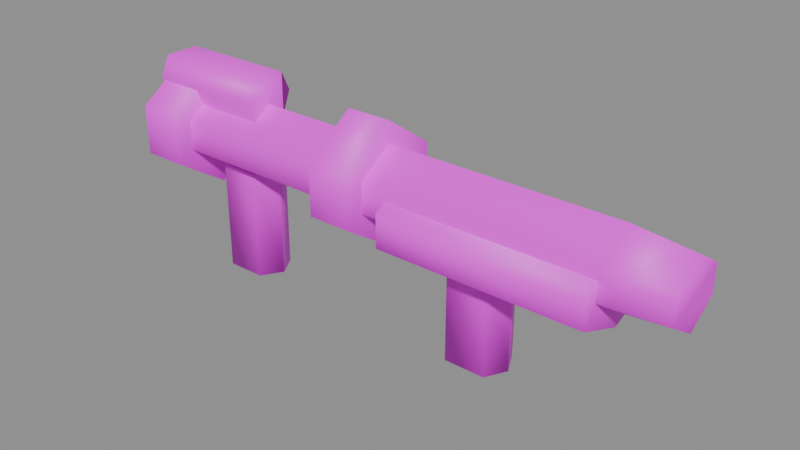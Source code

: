# Source: g_prox.blend  (saved by Blender 5.2.45; exported with 4.5.12 LTS)
import bpy
from mathutils import Matrix  # noqa: F401  (used for matrix-valued properties, if any)

bpy.ops.wm.read_factory_settings(use_empty=True)
scene = bpy.context.scene
scene.name = 'Scene'

# ---- collections
col_anchors = bpy.data.collections.new('anchors'); scene.collection.children.link(col_anchors)

# ---- images (referenced by path relative to the original .blend; pixels are not part of the script)
import os
ASSET_DIR = os.environ.get("B2B_ASSET_DIR", "")  # directory of the original .blend (textures are referenced by path, not embedded)
HERE = os.path.dirname(os.path.abspath(__file__))  # packed textures are extracted next to this script under _unpacked/

def load_image(name, relpath, width, height, colorspace="sRGB"):
    """Load a texture the original file referenced (path relative to the .blend, or extracted next to this script)."""
    p = next((c for c in (os.path.join(HERE, relpath), os.path.join(ASSET_DIR, relpath)) if relpath and os.path.exists(c)), "")
    if p:
        img = bpy.data.images.load(p, check_existing=True)
        img.name = name
    else:  # same state as the original file: an image datablock whose file is absent (Cycles renders it pink)
        img = bpy.data.images.new(name, width, height)
        img.source = "FILE"
        img.filepath = "//" + (relpath or name)
    img.colorspace_settings.name = colorspace
    return img
img_g_prox_skin0 = load_image('g_prox_skin0', 'g_prox_skin0.png', 1024, 1024, 'sRGB')

# ---- materials (node trees are filled in below, after node groups)
mat_g_prox = bpy.data.materials.new('g_prox')

# ---- material node trees
mat_g_prox.use_nodes = True; mat_g_prox.node_tree.nodes.clear()
_N = mat_g_prox.node_tree.nodes; _L = mat_g_prox.node_tree.links
n0 = _N.new('ShaderNodeBsdfPrincipled'); n0.name = 'Principled BSDF'; n0.location = (-200, 100)
n0.inputs[10].default_value = 0.005
n1 = _N.new('ShaderNodeOutputMaterial'); n1.name = 'Material Output'; n1.location = (200, 100)
n2 = _N.new('ShaderNodeTexImage'); n2.name = 'Image Texture'; n2.location = (0, 0)
n2.image = img_g_prox_skin0
n2.interpolation = 'Closest'
_L.new(n0.outputs[0], n1.inputs[0])
_L.new(n2.outputs[0], n0.inputs[0])
n1.is_active_output = True

# ---- meshes
me_g_prox = bpy.data.meshes.new('g_prox')
me_g_prox.from_pydata([(-5.974, -0.01137, 22.3), (-6.698, 1.171, 22.3), (-6.698, -1.194, 22.3), (-8.873, 1.171, 22.3), (-9.356, -0.01137, 22.3), (-8.873, -1.194, 22.3), (-9.356, -0.01137, 28.36), (-6.698, -1.194, 28.36), (-8.873, -1.194, 28.36), (-6.698, 1.171, 28.36), (-5.974, -0.01137, 28.36), (-8.873, 1.171, 28.36), (3.085, -2.695, 29.81), (14.32, -2.695, 29.81), (14.32, -2.695, 27.97), (14.32, 2.673, 27.97), (14.32, -0.01137, 30.91), (14.32, 2.673, 29.81), (3.085, -0.01137, 26.91), (3.085, -2.695, 27.97), (14.32, -0.01137, 26.91), (3.085, 2.673, 27.97), (3.085, -0.01137, 30.91), (3.085, 2.673, 29.81), (-12.98, -0.01137, 26.52), (-10.44, -2.9, 28.45), (-10.44, -0.01137, 26.52), (-12.98, -0.01137, 33.19), (-12.98, -2.9, 28.45), (-10.44, -0.01137, 33.19), (-12.98, 2.9, 28.45), (-12.98, 2.9, 31.17), (-10.44, 2.9, 28.45), (-10.44, -2.9, 31.17), (-12.98, -2.9, 31.17), (-10.44, 2.9, 31.17), (-13.1, 1.49, 32.4), (-13.1, 0.9894, 33.5), (-13.1, 0.9894, 31.17), (-13.1, -0.9894, 33.5), (-13.1, -1.49, 32.4), (-13.1, -0.9894, 31.17), (-6.457, -1.49, 32.4), (-6.457, 0.9894, 31.17), (-6.457, -0.9894, 31.17), (-6.457, 0.9894, 33.5), (-6.457, 1.49, 32.4), (-6.457, -0.9894, 33.5), (-0.9008, -0.01137, 26.52), (1.636, -2.9, 28.45), (1.636, -0.01137, 26.52), (-0.9008, -0.01137, 33.19), (-0.9008, -2.9, 28.45), (1.636, -0.01137, 33.19), (-0.9008, 2.9, 28.45), (-0.9008, 2.9, 31.17), (1.636, 2.9, 28.45), (1.636, -2.9, 31.17), (-0.9008, -2.9, 31.17), (1.636, 2.9, 31.17), (17.7, -0.01137, 31.66), (17.7, 1.695, 30.6), (17.7, -1.717, 30.6), (-12.25, 1.99, 29.02), (-12.25, -0.01137, 27.7), (-2.954, 1.99, 29.02), (5.259, -0.01137, 27.7), (5.259, -1.99, 29.02), (14.44, -1.99, 29.02), (-12.25, -1.99, 29.02), (-12.25, -1.99, 30.69), (-2.954, -1.99, 30.69), (14.44, 1.99, 29.02), (5.259, 1.99, 29.02), (-2.954, -0.01137, 32.01), (-12.25, -0.01137, 32.01), (-12.25, 1.99, 30.69), (17.7, -1.717, 29.06), (14.44, -0.01137, 32.01), (14.44, -1.99, 30.69), (14.44, -0.01137, 27.7), (17.7, -0.01137, 27.97), (17.7, 1.695, 29.06), (-2.954, -1.99, 29.02), (5.259, -1.99, 30.69), (5.259, 1.99, 30.69), (14.44, 1.99, 30.69), (-2.954, 1.99, 30.69), (5.259, -0.01137, 32.01), (-2.954, -0.01137, 27.7), (9.004, -0.01137, 22.3), (8.4, 1.171, 22.3), (8.4, -1.194, 22.3), (6.105, 1.171, 22.3), (5.622, -0.01137, 22.3), (6.105, -1.194, 22.3), (5.622, -0.01137, 27.79), (8.4, -1.194, 27.79), (6.105, -1.194, 27.79), (8.4, 1.171, 27.79), (9.004, -0.01137, 27.79), (6.105, 1.171, 27.79)], [], [(0, 2, 1), (3, 5, 4), (6, 8, 7), (0, 7, 2), (5, 2, 8), (2, 5, 1), (7, 10, 9), (9, 6, 7), (3, 4, 6), (11, 6, 9), (0, 10, 7), (8, 2, 7), (9, 1, 11), (1, 9, 0), (11, 1, 3), (6, 5, 8), (1, 5, 3), (6, 4, 5), (3, 6, 11), (0, 9, 10), (12, 14, 13), (15, 17, 16), (18, 14, 19), (15, 20, 18), (15, 18, 21), (19, 12, 22), (15, 21, 17), (20, 15, 16), (16, 12, 13), (17, 21, 23), (16, 23, 22), (21, 18, 22), (14, 12, 19), (18, 20, 14), (22, 23, 21), (16, 22, 12), (13, 14, 16), (17, 23, 16), (14, 20, 16), (22, 18, 19), (24, 26, 25), (27, 24, 28), (26, 29, 25), (27, 31, 30), (29, 26, 32), (25, 33, 28), (29, 27, 34), (29, 34, 33), (29, 32, 35), (32, 26, 24), (29, 33, 25), (28, 33, 34), (31, 35, 30), (32, 24, 30), (30, 35, 32), (24, 25, 28), (28, 34, 27), (27, 30, 24), (35, 31, 29), (29, 31, 27), (36, 38, 37), (39, 41, 40), (42, 44, 43), (36, 43, 38), (41, 38, 44), (38, 41, 37), (43, 46, 45), (45, 42, 43), (39, 40, 42), (47, 42, 45), (36, 46, 43), (44, 38, 43), (45, 37, 47), (37, 45, 36), (47, 37, 39), (42, 41, 44), (37, 41, 39), (42, 40, 41), (39, 42, 47), (36, 45, 46), (48, 50, 49), (51, 48, 52), (50, 53, 49), (51, 55, 54), (53, 50, 56), (49, 57, 52), (53, 51, 58), (53, 58, 57), (53, 56, 59), (56, 50, 48), (53, 57, 49), (52, 57, 58), (55, 59, 54), (56, 48, 54), (54, 59, 56), (48, 49, 52), (52, 58, 51), (51, 54, 48), (59, 55, 53), (53, 55, 51), (60, 62, 61), (63, 65, 64), (66, 68, 67), (69, 71, 70), (72, 66, 73), (74, 75, 70), (74, 70, 71), (76, 64, 70), (62, 68, 77), (78, 79, 60), (80, 82, 81), (83, 84, 71), (74, 76, 75), (66, 80, 68), (65, 85, 73), (64, 83, 69), (79, 68, 62), (86, 85, 78), (87, 76, 74), (88, 87, 74), (82, 77, 81), (64, 89, 83), (63, 87, 65), (67, 84, 83), (72, 73, 86), (72, 61, 82), (78, 84, 79), (63, 64, 76), (78, 85, 88), (87, 85, 65), (77, 80, 81), (89, 67, 83), (83, 71, 69), (64, 65, 89), (84, 68, 79), (64, 69, 70), (72, 80, 66), (80, 72, 82), (70, 75, 76), (73, 66, 89), (68, 84, 67), (86, 60, 61), (68, 80, 77), (89, 66, 67), (72, 86, 61), (88, 71, 84), (78, 88, 84), (86, 78, 60), (85, 87, 88), (61, 77, 82), (76, 87, 63), (62, 77, 61), (88, 74, 71), (86, 73, 85), (60, 79, 62), (73, 89, 65), (90, 92, 91), (93, 95, 94), (96, 98, 97), (90, 97, 92), (95, 92, 98), (92, 95, 91), (97, 100, 99), (99, 96, 97), (93, 94, 96), (101, 96, 99), (90, 100, 97), (98, 92, 97), (99, 91, 101), (91, 99, 90), (101, 91, 93), (96, 95, 98), (91, 95, 93), (96, 94, 95), (93, 96, 101), (90, 99, 100)])
me_g_prox.polygons.foreach_set('use_smooth', [True] * 176)
_k = set([(0, 1), (0, 10), (1, 3), (3, 4), (4, 6), (6, 8), (7, 8), (7, 10), (12, 19), (12, 22), (15, 17), (15, 20), (16, 17), (16, 22), (18, 19), (18, 20), (24, 26), (24, 28), (26, 32), (27, 29), (27, 34), (28, 34), (29, 35), (32, 35), (36, 37), (36, 38), (37, 38), (37, 39), (37, 45), (39, 40), (40, 41), (41, 44), (43, 44), (43, 45), (48, 50), (48, 52), (50, 56), (51, 53), (51, 58), (52, 58), (53, 59), (56, 59), (60, 61), (60, 78), (61, 82), (64, 69), (64, 89), (66, 80), (66, 89), (69, 70), (70, 75), (74, 75), (74, 88), (78, 88), (80, 81), (81, 82), (90, 91), (90, 100), (91, 93), (93, 94), (94, 96), (96, 98), (97, 98), (97, 100)])
me_g_prox.attributes.new('sharp_edge', 'BOOLEAN', 'EDGE').data.foreach_set('value', [ (min(e.vertices), max(e.vertices)) in _k for e in me_g_prox.edges])
_uv = me_g_prox.uv_layers.new(name='UVMap')
_uv.uv.foreach_set('vector', [0.6897, 0.1615, 0.7031, 0.1821, 0.7031, 0.1462, 0.7612, 0.1462, 0.7612, 0.1821, 0.7746, 0.1615, 0.2746, 0.3256, 0.2612, 0.3462, 0.2031, 0.3462, 0.6897, 0.1615, 0.7031, 0.3462, 0.7031, 0.1821, 0.7612, 0.1821, 0.7031, 0.1821, 0.7612, 0.3462, 0.7031, 0.1821, 0.7612, 0.1821, 0.7031, 0.1462, 0.2031, 0.3462, 0.1897, 0.3256, 0.2031, 0.3103, 0.2031, 0.3103, 0.2746, 0.3256, 0.2031, 0.3462, 0.2612, 0.1462, 0.2746, 0.1615, 0.2746, 0.3256, 0.2612, 0.3103, 0.2746, 0.3256, 0.2031, 0.3103, 0.6897, 0.1615, 0.6897, 0.3256, 0.7031, 0.3462, 0.7612, 0.3462, 0.7031, 0.1821, 0.7031, 0.3462, 0.2031, 0.3103, 0.2031, 0.1462, 0.2612, 0.3103, 0.2031, 0.1462, 0.2031, 0.3103, 0.1897, 0.1615, 0.2612, 0.3103, 0.2031, 0.1462, 0.2612, 0.1462, 0.7746, 0.3256, 0.7612, 0.1821, 0.7612, 0.3462, 0.7031, 0.1462, 0.7612, 0.1821, 0.7612, 0.1462, 0.7746, 0.3256, 0.7746, 0.1615, 0.7612, 0.1821, 0.2612, 0.1462, 0.2746, 0.3256, 0.2612, 0.3103, 0.1897, 0.1615, 0.2031, 0.3103, 0.1897, 0.3256, 0.8862, 0.4897, 0.9308, 0.1718, 0.8862, 0.1718, 0.9353, 0.1, 0.8862, 0.1, 0.8638, 0.1359, 0.9576, 0.459, 0.9308, 0.1718, 0.9353, 0.4897, 0.4353, 0.1, 0.4576, 0.1359, 0.4576, 0.459, 0.4353, 0.1, 0.4576, 0.459, 0.4353, 0.4231, 0.4353, 0.4897, 0.3862, 0.4897, 0.3638, 0.459, 0.4353, 0.1, 0.4353, 0.4231, 0.3862, 0.1, 0.9576, 0.1359, 0.9353, 0.1, 0.8638, 0.1359, 0.8638, 0.1359, 0.8862, 0.4897, 0.8862, 0.1718, 0.3862, 0.1, 0.4353, 0.4231, 0.3862, 0.4231, 0.3638, 0.1359, 0.3862, 0.4231, 0.3638, 0.459, 0.4353, 0.4231, 0.4576, 0.459, 0.3638, 0.459, 0.9308, 0.1718, 0.8862, 0.4897, 0.9353, 0.4897, 0.9576, 0.459, 0.9576, 0.1359, 0.9308, 0.1718, 0.3638, 0.459, 0.3862, 0.4231, 0.4353, 0.4231, 0.8638, 0.1359, 0.8638, 0.459, 0.8862, 0.4897, 0.8862, 0.1718, 0.9308, 0.1718, 0.8638, 0.1359, 0.3862, 0.1, 0.3862, 0.4231, 0.3638, 0.1359, 0.9308, 0.1718, 0.9576, 0.1359, 0.8638, 0.1359, 0.3638, 0.459, 0.4576, 0.459, 0.4353, 0.4897, 0.8281, 0.6846, 0.8281, 0.6179, 0.779, 0.6487, 0.1585, 0.6846, 0.3281, 0.6846, 0.279, 0.7205, 0.8281, 0.6179, 0.6585, 0.6179, 0.779, 0.6487, 0.1585, 0.6846, 0.2076, 0.6487, 0.279, 0.6487, 0.6585, 0.6179, 0.8281, 0.6179, 0.779, 0.5718, 0.779, 0.6487, 0.7076, 0.6487, 0.779, 0.7205, 0.6585, 0.6179, 0.6585, 0.6846, 0.7076, 0.7205, 0.6585, 0.6179, 0.7076, 0.7205, 0.7076, 0.6487, 0.6585, 0.6179, 0.779, 0.5718, 0.7076, 0.5718, 0.279, 0.5718, 0.3281, 0.6179, 0.3281, 0.6846, 0.6585, 0.6179, 0.7076, 0.6487, 0.779, 0.6487, 0.779, 0.7205, 0.7076, 0.6487, 0.7076, 0.7205, 0.2076, 0.6487, 0.2076, 0.5718, 0.279, 0.6487, 0.279, 0.5718, 0.3281, 0.6846, 0.279, 0.6487, 0.279, 0.6487, 0.2076, 0.5718, 0.279, 0.5718, 0.8281, 0.6846, 0.779, 0.6487, 0.779, 0.7205, 0.279, 0.7205, 0.2076, 0.7205, 0.1585, 0.6846, 0.1585, 0.6846, 0.279, 0.6487, 0.3281, 0.6846, 0.2076, 0.5718, 0.2076, 0.6487, 0.1585, 0.6179, 0.1585, 0.6179, 0.2076, 0.6487, 0.1585, 0.6846, 0.9263, 0.7513, 0.9531, 0.7513, 0.8996, 0.7513, 0.3996, 0.8026, 0.4531, 0.8026, 0.4263, 0.8026, 0.9263, 0.6077, 0.9531, 0.6077, 0.9531, 0.5564, 0.4263, 0.7513, 0.4531, 0.5564, 0.4531, 0.7513, 0.4531, 0.8026, 0.4531, 0.7513, 0.4531, 0.6077, 0.4531, 0.7513, 0.4531, 0.8026, 0.3996, 0.7513, 0.4531, 0.5564, 0.4263, 0.5564, 0.3996, 0.5564, 0.8996, 0.5564, 0.9263, 0.6077, 0.9531, 0.5564, 0.8996, 0.8026, 0.9263, 0.8026, 0.9263, 0.6077, 0.8996, 0.6077, 0.9263, 0.6077, 0.8996, 0.5564, 0.4263, 0.7513, 0.4263, 0.5564, 0.4531, 0.5564, 0.4531, 0.6077, 0.4531, 0.7513, 0.4531, 0.5564, 0.8996, 0.5564, 0.8996, 0.7513, 0.8996, 0.6077, 0.3996, 0.7513, 0.3996, 0.5564, 0.4263, 0.7513, 0.8996, 0.6077, 0.8996, 0.7513, 0.8996, 0.8026, 0.9263, 0.6077, 0.9531, 0.8026, 0.9531, 0.6077, 0.3996, 0.7513, 0.4531, 0.8026, 0.3996, 0.8026, 0.9263, 0.6077, 0.9263, 0.8026, 0.9531, 0.8026, 0.8996, 0.8026, 0.9263, 0.6077, 0.8996, 0.6077, 0.4263, 0.7513, 0.3996, 0.5564, 0.4263, 0.5564, 0.8147, 0.5154, 0.8147, 0.4436, 0.7656, 0.4795, 0.1496, 0.5154, 0.3147, 0.5154, 0.2656, 0.5513, 0.8147, 0.4436, 0.6496, 0.4436, 0.7656, 0.4795, 0.1496, 0.5154, 0.1987, 0.4795, 0.2656, 0.4795, 0.6496, 0.4436, 0.8147, 0.4436, 0.7656, 0.4077, 0.7656, 0.4795, 0.6987, 0.4795, 0.7656, 0.5513, 0.6496, 0.4436, 0.6496, 0.5154, 0.6987, 0.5513, 0.6496, 0.4436, 0.6987, 0.5513, 0.6987, 0.4795, 0.6496, 0.4436, 0.7656, 0.4077, 0.6987, 0.4077, 0.2656, 0.4077, 0.3147, 0.4436, 0.3147, 0.5154, 0.6496, 0.4436, 0.6987, 0.4795, 0.7656, 0.4795, 0.7656, 0.5513, 0.6987, 0.4795, 0.6987, 0.5513, 0.1987, 0.4795, 0.1987, 0.4077, 0.2656, 0.4795, 0.2656, 0.4077, 0.3147, 0.5154, 0.2656, 0.4795, 0.2656, 0.4795, 0.1987, 0.4077, 0.2656, 0.4077, 0.8147, 0.5154, 0.7656, 0.4795, 0.7656, 0.5513, 0.2656, 0.5513, 0.1987, 0.5513, 0.1496, 0.5154, 0.1496, 0.5154, 0.2656, 0.4795, 0.3147, 0.5154, 0.1987, 0.4077, 0.1987, 0.4795, 0.1496, 0.4436, 0.1496, 0.4436, 0.1987, 0.4795, 0.1496, 0.5154, 0.5201, 0.07436, 0.5469, 0.09487, 0.5469, 0.04359, 0.09152, 0.8949, 0.09152, 0.6333, 0.1138, 0.9256, 0.6138, 0.4282, 0.5915, 0.1974, 0.5915, 0.4487, 0.5915, 0.9564, 0.5469, 0.6949, 0.5469, 0.9564, 0.09152, 0.1359, 0.1138, 0.4282, 0.09152, 0.3974, 0.5201, 0.6641, 0.5201, 0.9256, 0.5469, 0.9564, 0.5201, 0.6641, 0.5469, 0.9564, 0.5469, 0.6949, 0.04688, 0.8949, 0.1138, 0.9256, 0.04688, 0.9564, 0.5469, 0.09487, 0.5915, 0.1974, 0.5915, 0.09487, 0.5201, 0.1667, 0.5469, 0.1974, 0.5201, 0.07436, 0.1138, 0.1667, 0.09152, 0.04359, 0.1138, 0.06923, 0.5915, 0.6949, 0.5469, 0.4487, 0.5469, 0.6949, 0.02009, 0.6641, 0.04688, 0.8949, 0.02009, 0.9256, 0.6138, 0.4282, 0.6138, 0.1667, 0.5915, 0.1974, 0.09152, 0.6333, 0.04688, 0.3974, 0.09152, 0.3974, 0.6138, 0.9256, 0.5915, 0.6949, 0.5915, 0.9564, 0.5469, 0.1974, 0.5915, 0.1974, 0.5469, 0.09487, 0.04688, 0.1359, 0.04688, 0.3974, 0.02009, 0.1667, 0.04688, 0.6333, 0.04688, 0.8949, 0.02009, 0.6641, 0.02009, 0.4282, 0.04688, 0.6333, 0.02009, 0.6641, 0.5915, 0.04359, 0.5915, 0.09487, 0.6138, 0.06923, 0.6138, 0.9256, 0.6138, 0.6641, 0.5915, 0.6949, 0.09152, 0.8949, 0.04688, 0.6333, 0.09152, 0.6333, 0.5915, 0.4487, 0.5469, 0.4487, 0.5915, 0.6949, 0.09152, 0.1359, 0.09152, 0.3974, 0.04688, 0.1359, 0.09152, 0.1359, 0.04688, 0.04359, 0.09152, 0.04359, 0.5201, 0.1667, 0.5469, 0.4487, 0.5469, 0.1974, 0.09152, 0.8949, 0.1138, 0.9256, 0.04688, 0.8949, 0.02009, 0.1667, 0.04688, 0.3974, 0.02009, 0.4282, 0.04688, 0.6333, 0.04688, 0.3974, 0.09152, 0.6333, 0.5915, 0.09487, 0.6138, 0.1667, 0.6138, 0.06923, 0.6138, 0.6641, 0.5915, 0.4487, 0.5915, 0.6949, 0.5915, 0.6949, 0.5469, 0.6949, 0.5915, 0.9564, 0.1138, 0.9256, 0.09152, 0.6333, 0.1138, 0.6641, 0.5469, 0.4487, 0.5915, 0.1974, 0.5469, 0.1974, 0.1138, 0.9256, 0.09152, 0.9564, 0.04688, 0.9564, 0.09152, 0.1359, 0.1138, 0.1667, 0.1138, 0.4282, 0.1138, 0.1667, 0.09152, 0.1359, 0.09152, 0.04359, 0.04688, 0.9564, 0.02009, 0.9256, 0.04688, 0.8949, 0.09152, 0.3974, 0.1138, 0.4282, 0.1138, 0.6641, 0.5915, 0.1974, 0.5469, 0.4487, 0.5915, 0.4487, 0.04688, 0.1359, 0.02009, 0.07436, 0.04688, 0.04359, 0.5915, 0.1974, 0.6138, 0.1667, 0.5915, 0.09487, 0.6138, 0.6641, 0.6138, 0.4282, 0.5915, 0.4487, 0.09152, 0.1359, 0.04688, 0.1359, 0.04688, 0.04359, 0.5201, 0.4282, 0.5469, 0.6949, 0.5469, 0.4487, 0.5201, 0.1667, 0.5201, 0.4282, 0.5469, 0.4487, 0.04688, 0.1359, 0.02009, 0.1667, 0.02009, 0.07436, 0.04688, 0.3974, 0.04688, 0.6333, 0.02009, 0.4282, 0.5469, 0.04359, 0.5915, 0.09487, 0.5915, 0.04359, 0.04688, 0.8949, 0.04688, 0.6333, 0.09152, 0.8949, 0.5469, 0.09487, 0.5915, 0.09487, 0.5469, 0.04359, 0.5201, 0.4282, 0.5201, 0.6641, 0.5469, 0.6949, 0.04688, 0.1359, 0.09152, 0.3974, 0.04688, 0.3974, 0.5201, 0.07436, 0.5469, 0.1974, 0.5469, 0.09487, 0.09152, 0.3974, 0.1138, 0.6641, 0.09152, 0.6333, 0.6853, 0.7974, 0.6987, 0.8179, 0.6987, 0.7769, 0.7567, 0.7769, 0.7567, 0.8179, 0.7701, 0.7974, 0.2701, 0.9615, 0.2567, 0.9821, 0.1987, 0.9821, 0.6853, 0.7974, 0.6987, 0.9821, 0.6987, 0.8179, 0.7567, 0.8179, 0.6987, 0.8179, 0.7567, 0.9821, 0.6987, 0.8179, 0.7567, 0.8179, 0.6987, 0.7769, 0.1987, 0.9821, 0.1853, 0.9615, 0.2031, 0.941, 0.2031, 0.941, 0.2701, 0.9615, 0.1987, 0.9821, 0.2567, 0.7769, 0.2701, 0.7974, 0.2701, 0.9615, 0.2567, 0.941, 0.2701, 0.9615, 0.2031, 0.941, 0.6853, 0.7974, 0.6853, 0.9615, 0.6987, 0.9821, 0.7567, 0.9821, 0.6987, 0.8179, 0.6987, 0.9821, 0.2031, 0.941, 0.1987, 0.7769, 0.2567, 0.941, 0.1987, 0.7769, 0.2031, 0.941, 0.1853, 0.7974, 0.2567, 0.941, 0.1987, 0.7769, 0.2567, 0.7769, 0.7701, 0.9615, 0.7567, 0.8179, 0.7567, 0.9821, 0.6987, 0.7769, 0.7567, 0.8179, 0.7567, 0.7769, 0.7701, 0.9615, 0.7701, 0.7974, 0.7567, 0.8179, 0.2567, 0.7769, 0.2701, 0.9615, 0.2567, 0.941, 0.1853, 0.7974, 0.2031, 0.941, 0.1853, 0.9615])
me_g_prox.materials.append(mat_g_prox)
me_g_prox.update()

# ---- objects
ob_g_prox = bpy.data.objects.new('g_prox', me_g_prox)

# ---- transforms, parenting, visibility, modifiers, constraints
ob_g_prox.location = (0.0, 0.0, 0.0)

# ---- collection membership
scene.collection.objects.link(ob_g_prox)

# ---- scene / render settings (as saved in the file)
scene.frame_start = 1; scene.frame_end = 250; scene.frame_set(1)
scene.render.engine = 'BLENDER_EEVEE_NEXT'
scene.render.bake_bias = 0.0
scene.render.bake_samples = 0
scene.render.compositor_device = 'GPU'
scene.eevee.use_volume_custom_range = False
scene.eevee.fast_gi_thickness_near = 0.1
scene.eevee.fast_gi_thickness_far = 0.0
scene.eevee.ray_tracing_options.screen_trace_thickness = 0.1
bpy.context.view_layer.update()

# ---- added for rendering (the .blend has no active camera and no usable light): camera, sun + grey world if the file has none
cam_auto = bpy.data.cameras.new('AutoCamera')
cam_auto.lens = 50.0
cam_auto.sensor_width = 36.0
cam_auto.clip_end = 1000.0
ob_auto_camera = bpy.data.objects.new('AutoCamera', cam_auto)
scene.collection.objects.link(ob_auto_camera)
ob_auto_camera.location = (33.0937, -36.9525, 52.535)
ob_auto_camera.rotation_euler = (1.09748, -7.21219e-08, 0.694738)
scene.camera = ob_auto_camera
light_auto_sun = bpy.data.lights.new('AutoSun', 'SUN')
light_auto_sun.energy = 3.0
light_auto_sun.angle = 0.0523599
ob_auto_sun = bpy.data.objects.new('AutoSun', light_auto_sun)
scene.collection.objects.link(ob_auto_sun)
ob_auto_sun.rotation_euler = (0.872665, 0.174533, 0.523599)
if scene.world is None:
    world_auto = bpy.data.worlds.new('AutoWorld')
    world_auto.color = (0.3, 0.3, 0.3)
    scene.world = world_auto
bpy.context.view_layer.update()
